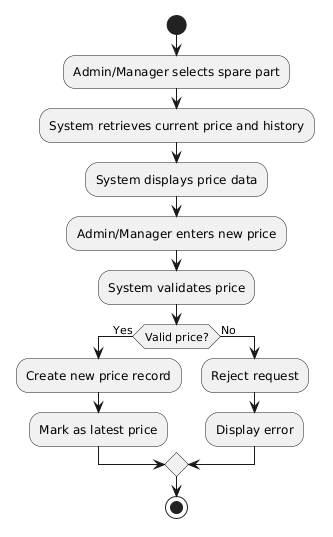

The diagram above was rendered by PlantUML. Its source (embedded in the PNG):
@startuml
start

:Admin/Manager selects spare part;

:System retrieves current price and history;
:System displays price data;

:Admin/Manager enters new price;

:System validates price;

if (Valid price?) then (Yes)
  :Create new price record;
  :Mark as latest price;
else (No)
  :Reject request;
  :Display error;
endif

stop
@enduml